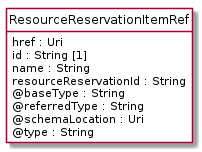

The diagram above was rendered by PlantUML. Its source (embedded in the PNG):
@startuml
hide circle
hide methods
hide stereotype
show <<Enumeration>> stereotype
skinparam class {
   BackgroundColor<<Enumeration>> #E6F5F7
   BackgroundColor<<Ref>> #FFFFE0
   BackgroundColor<<Pivot>> #FFFFFFF
   BackgroundColor<<SimpleType>> #E2F0DA
   BackgroundColor #FCF2E3
}

class ResourceReservationItemRef <<Pivot>> {
    href : Uri
    id : String [1]
    name : String
    resourceReservationId : String
    @baseType : String
    @referredType : String
    @schemaLocation : Uri
    @type : String
}


@enduml